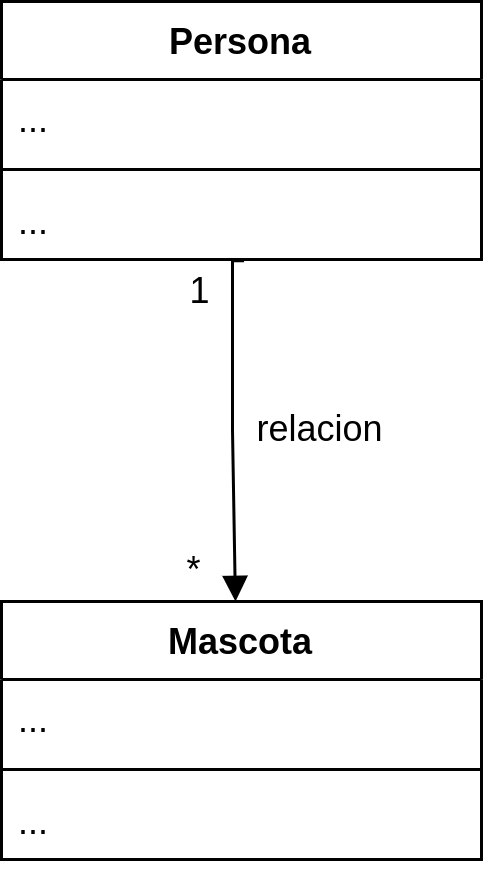

The diagram above was exported from draw.io. Its source (the exported page's mxGraphModel, read from the mxfile embedded in the PNG):
<mxGraphModel dx="648" dy="401" grid="0" gridSize="10" guides="1" tooltips="1" connect="1" arrows="1" fold="1" page="1" pageScale="1" pageWidth="827" pageHeight="1169" math="0" shadow="0">
  <root>
    <mxCell id="0" />
    <mxCell id="1" parent="0" />
    <mxCell id="-UJZzlDnHft426m9TDXW-5" value="Persona" style="swimlane;fontStyle=1;align=center;verticalAlign=top;childLayout=stackLayout;horizontal=1;startSize=26;horizontalStack=0;resizeParent=1;resizeParentMax=0;resizeLast=0;collapsible=1;marginBottom=0;whiteSpace=wrap;html=1;" vertex="1" parent="1">
      <mxGeometry x="240" y="174" width="160" height="86" as="geometry" />
    </mxCell>
    <mxCell id="-UJZzlDnHft426m9TDXW-6" value="..." style="text;strokeColor=none;fillColor=none;align=left;verticalAlign=top;spacingLeft=4;spacingRight=4;overflow=hidden;rotatable=0;points=[[0,0.5],[1,0.5]];portConstraint=eastwest;whiteSpace=wrap;html=1;" vertex="1" parent="-UJZzlDnHft426m9TDXW-5">
      <mxGeometry y="26" width="160" height="26" as="geometry" />
    </mxCell>
    <mxCell id="-UJZzlDnHft426m9TDXW-7" value="" style="line;strokeWidth=1;fillColor=none;align=left;verticalAlign=middle;spacingTop=-1;spacingLeft=3;spacingRight=3;rotatable=0;labelPosition=right;points=[];portConstraint=eastwest;strokeColor=inherit;" vertex="1" parent="-UJZzlDnHft426m9TDXW-5">
      <mxGeometry y="52" width="160" height="8" as="geometry" />
    </mxCell>
    <mxCell id="-UJZzlDnHft426m9TDXW-8" value="..." style="text;strokeColor=none;fillColor=none;align=left;verticalAlign=top;spacingLeft=4;spacingRight=4;overflow=hidden;rotatable=0;points=[[0,0.5],[1,0.5]];portConstraint=eastwest;whiteSpace=wrap;html=1;" vertex="1" parent="-UJZzlDnHft426m9TDXW-5">
      <mxGeometry y="60" width="160" height="26" as="geometry" />
    </mxCell>
    <mxCell id="-UJZzlDnHft426m9TDXW-9" value="Mascota" style="swimlane;fontStyle=1;align=center;verticalAlign=top;childLayout=stackLayout;horizontal=1;startSize=26;horizontalStack=0;resizeParent=1;resizeParentMax=0;resizeLast=0;collapsible=1;marginBottom=0;whiteSpace=wrap;html=1;" vertex="1" parent="1">
      <mxGeometry x="240" y="374" width="160" height="86" as="geometry" />
    </mxCell>
    <mxCell id="-UJZzlDnHft426m9TDXW-10" value="..." style="text;strokeColor=none;fillColor=none;align=left;verticalAlign=top;spacingLeft=4;spacingRight=4;overflow=hidden;rotatable=0;points=[[0,0.5],[1,0.5]];portConstraint=eastwest;whiteSpace=wrap;html=1;" vertex="1" parent="-UJZzlDnHft426m9TDXW-9">
      <mxGeometry y="26" width="160" height="26" as="geometry" />
    </mxCell>
    <mxCell id="-UJZzlDnHft426m9TDXW-11" value="" style="line;strokeWidth=1;fillColor=none;align=left;verticalAlign=middle;spacingTop=-1;spacingLeft=3;spacingRight=3;rotatable=0;labelPosition=right;points=[];portConstraint=eastwest;strokeColor=inherit;" vertex="1" parent="-UJZzlDnHft426m9TDXW-9">
      <mxGeometry y="52" width="160" height="8" as="geometry" />
    </mxCell>
    <mxCell id="-UJZzlDnHft426m9TDXW-12" value="..." style="text;strokeColor=none;fillColor=none;align=left;verticalAlign=top;spacingLeft=4;spacingRight=4;overflow=hidden;rotatable=0;points=[[0,0.5],[1,0.5]];portConstraint=eastwest;whiteSpace=wrap;html=1;" vertex="1" parent="-UJZzlDnHft426m9TDXW-9">
      <mxGeometry y="60" width="160" height="26" as="geometry" />
    </mxCell>
    <mxCell id="-UJZzlDnHft426m9TDXW-16" value="*" style="text;html=1;align=center;verticalAlign=middle;resizable=0;points=[];autosize=1;strokeColor=none;fillColor=none;" vertex="1" parent="1">
      <mxGeometry x="292" y="351" width="23" height="26" as="geometry" />
    </mxCell>
    <mxCell id="-UJZzlDnHft426m9TDXW-17" value="1" style="text;html=1;align=center;verticalAlign=middle;resizable=0;points=[];autosize=1;strokeColor=none;fillColor=none;" vertex="1" parent="1">
      <mxGeometry x="293" y="258" width="25" height="26" as="geometry" />
    </mxCell>
    <mxCell id="-UJZzlDnHft426m9TDXW-18" value="relacion" style="text;html=1;align=center;verticalAlign=middle;resizable=0;points=[];autosize=1;strokeColor=none;fillColor=none;" vertex="1" parent="1">
      <mxGeometry x="316" y="304" width="60" height="26" as="geometry" />
    </mxCell>
    <mxCell id="-UJZzlDnHft426m9TDXW-19" value="" style="endArrow=block;endFill=1;html=1;edgeStyle=orthogonalEdgeStyle;align=left;verticalAlign=top;rounded=0;exitX=0.518;exitY=1.016;exitDx=0;exitDy=0;exitPerimeter=0;entryX=0.5;entryY=0;entryDx=0;entryDy=0;" edge="1" parent="1">
      <mxGeometry x="-1" relative="1" as="geometry">
        <mxPoint x="320.88" y="260.41599999999994" as="sourcePoint" />
        <mxPoint x="318" y="374" as="targetPoint" />
        <Array as="points">
          <mxPoint x="317" y="260" />
          <mxPoint x="317" y="317" />
          <mxPoint x="318" y="317" />
        </Array>
      </mxGeometry>
    </mxCell>
  </root>
</mxGraphModel>